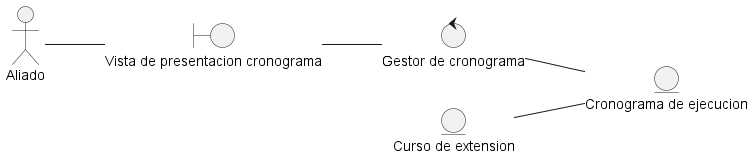

The diagram above was rendered by PlantUML. Its source (embedded in the PNG):
@startuml DisciplinaDeAnalisisDiagramaDeClasePresentarCronograma
left to right direction

actor "Aliado" as actorAliado

entity "Cronograma de ejecucion" as entidadCronogramaEjecucion
entity "Curso de extension" as entidadCursoExtension


boundary "Vista de presentacion cronograma" as vistaPresentacionCronograma

control "Gestor de cronograma" as ctrlGestorCronograma

actorAliado -- vistaPresentacionCronograma
vistaPresentacionCronograma -- ctrlGestorCronograma
ctrlGestorCronograma -- entidadCronogramaEjecucion
entidadCursoExtension -- entidadCronogramaEjecucion

' Aliado -> IU : Ingresar cronograma
' IU -> MGC : Validar cronograma
' MGC -> BD : Guardar cronograma
' BD -> MGC : Confirmar almacenamiento
' MGC -> IU : Notificar éxito
' IU -> Aliado : Mostrar confirmación
@enduml